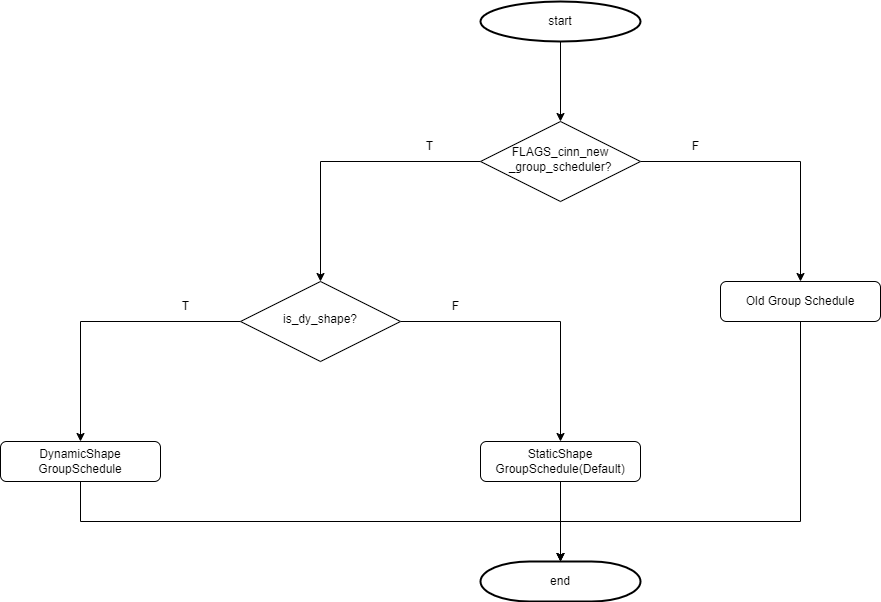

The diagram above was exported from draw.io. Its source (the exported page's mxGraphModel, read from the mxfile embedded in the PNG):
<mxGraphModel dx="929" dy="1915" grid="1" gridSize="10" guides="1" tooltips="1" connect="1" arrows="1" fold="1" page="1" pageScale="1" pageWidth="827" pageHeight="1169" math="0" shadow="0">
  <root>
    <mxCell id="0" />
    <mxCell id="1" parent="0" />
    <mxCell id="vJR2Mgk6q2Pp1sHHh8RZ-4" style="edgeStyle=orthogonalEdgeStyle;rounded=0;orthogonalLoop=1;jettySize=auto;html=1;entryX=0.5;entryY=0;entryDx=0;entryDy=0;entryPerimeter=0;" edge="1" parent="1" source="rKNHzSAnqFJj7FOyBAin-2" target="F-NaPbtkPgRx-N-OxF4l-2">
      <mxGeometry relative="1" as="geometry">
        <Array as="points">
          <mxPoint x="800" y="440" />
          <mxPoint x="560" y="440" />
        </Array>
      </mxGeometry>
    </mxCell>
    <mxCell id="rKNHzSAnqFJj7FOyBAin-2" value="Old Group Schedule" style="rounded=1;whiteSpace=wrap;html=1;" parent="1" vertex="1">
      <mxGeometry x="720" y="200" width="160" height="40" as="geometry" />
    </mxCell>
    <mxCell id="O-mbkvKQ3HDS0vQx2RTW-9" style="edgeStyle=orthogonalEdgeStyle;rounded=0;orthogonalLoop=1;jettySize=auto;html=1;entryX=0.5;entryY=0;entryDx=0;entryDy=0;" parent="1" source="O-mbkvKQ3HDS0vQx2RTW-1" target="rKNHzSAnqFJj7FOyBAin-2" edge="1">
      <mxGeometry relative="1" as="geometry">
        <Array as="points">
          <mxPoint x="800" y="80" />
        </Array>
      </mxGeometry>
    </mxCell>
    <mxCell id="x_QtlQaHUYimDglkxurW-2" style="edgeStyle=orthogonalEdgeStyle;rounded=0;orthogonalLoop=1;jettySize=auto;html=1;entryX=0.5;entryY=0;entryDx=0;entryDy=0;" parent="1" source="O-mbkvKQ3HDS0vQx2RTW-1" target="x_QtlQaHUYimDglkxurW-1" edge="1">
      <mxGeometry relative="1" as="geometry" />
    </mxCell>
    <mxCell id="O-mbkvKQ3HDS0vQx2RTW-1" value="FLAGS_cinn_new&lt;br&gt;_group_scheduler?" style="rhombus;whiteSpace=wrap;html=1;shadow=0;fontFamily=Helvetica;fontSize=12;align=center;strokeWidth=1;spacing=6;spacingTop=-4;" parent="1" vertex="1">
      <mxGeometry x="480" y="40" width="160" height="80" as="geometry" />
    </mxCell>
    <mxCell id="vJR2Mgk6q2Pp1sHHh8RZ-2" style="edgeStyle=orthogonalEdgeStyle;rounded=0;orthogonalLoop=1;jettySize=auto;html=1;entryX=0.5;entryY=0;entryDx=0;entryDy=0;entryPerimeter=0;" edge="1" parent="1" source="O-mbkvKQ3HDS0vQx2RTW-5" target="F-NaPbtkPgRx-N-OxF4l-2">
      <mxGeometry relative="1" as="geometry">
        <Array as="points">
          <mxPoint x="80" y="440" />
          <mxPoint x="560" y="440" />
        </Array>
      </mxGeometry>
    </mxCell>
    <mxCell id="O-mbkvKQ3HDS0vQx2RTW-5" value="DynamicShape GroupSchedule" style="rounded=1;whiteSpace=wrap;html=1;" parent="1" vertex="1">
      <mxGeometry y="360" width="160" height="40" as="geometry" />
    </mxCell>
    <mxCell id="O-mbkvKQ3HDS0vQx2RTW-10" value="F" style="text;html=1;align=center;verticalAlign=middle;resizable=0;points=[];autosize=1;strokeColor=none;fillColor=none;" parent="1" vertex="1">
      <mxGeometry x="680" y="50" width="30" height="30" as="geometry" />
    </mxCell>
    <mxCell id="x_QtlQaHUYimDglkxurW-5" style="edgeStyle=orthogonalEdgeStyle;rounded=0;orthogonalLoop=1;jettySize=auto;html=1;" parent="1" source="x_QtlQaHUYimDglkxurW-1" target="O-mbkvKQ3HDS0vQx2RTW-5" edge="1">
      <mxGeometry relative="1" as="geometry" />
    </mxCell>
    <mxCell id="x_QtlQaHUYimDglkxurW-7" style="edgeStyle=orthogonalEdgeStyle;rounded=0;orthogonalLoop=1;jettySize=auto;html=1;entryX=0.5;entryY=0;entryDx=0;entryDy=0;" parent="1" source="x_QtlQaHUYimDglkxurW-1" target="x_QtlQaHUYimDglkxurW-4" edge="1">
      <mxGeometry relative="1" as="geometry">
        <mxPoint x="510" y="250" as="targetPoint" />
      </mxGeometry>
    </mxCell>
    <mxCell id="x_QtlQaHUYimDglkxurW-1" value="is_dy_shape?" style="rhombus;whiteSpace=wrap;html=1;shadow=0;fontFamily=Helvetica;fontSize=12;align=center;strokeWidth=1;spacing=6;spacingTop=-4;" parent="1" vertex="1">
      <mxGeometry x="240" y="200" width="160" height="80" as="geometry" />
    </mxCell>
    <mxCell id="x_QtlQaHUYimDglkxurW-3" value="T" style="text;html=1;align=center;verticalAlign=middle;resizable=0;points=[];autosize=1;strokeColor=none;fillColor=none;" parent="1" vertex="1">
      <mxGeometry x="413.5" y="50" width="30" height="30" as="geometry" />
    </mxCell>
    <mxCell id="vJR2Mgk6q2Pp1sHHh8RZ-3" style="edgeStyle=orthogonalEdgeStyle;rounded=0;orthogonalLoop=1;jettySize=auto;html=1;" edge="1" parent="1" source="x_QtlQaHUYimDglkxurW-4">
      <mxGeometry relative="1" as="geometry">
        <mxPoint x="560" y="480" as="targetPoint" />
      </mxGeometry>
    </mxCell>
    <mxCell id="x_QtlQaHUYimDglkxurW-4" value="StaticShape&lt;br&gt;GroupSchedule(Default)" style="rounded=1;whiteSpace=wrap;html=1;" parent="1" vertex="1">
      <mxGeometry x="480" y="360" width="160" height="40" as="geometry" />
    </mxCell>
    <mxCell id="x_QtlQaHUYimDglkxurW-6" value="T" style="text;html=1;align=center;verticalAlign=middle;resizable=0;points=[];autosize=1;strokeColor=none;fillColor=none;" parent="1" vertex="1">
      <mxGeometry x="170" y="210" width="30" height="30" as="geometry" />
    </mxCell>
    <mxCell id="x_QtlQaHUYimDglkxurW-8" value="F" style="text;html=1;align=center;verticalAlign=middle;resizable=0;points=[];autosize=1;strokeColor=none;fillColor=none;" parent="1" vertex="1">
      <mxGeometry x="440" y="210" width="30" height="30" as="geometry" />
    </mxCell>
    <mxCell id="vJR2Mgk6q2Pp1sHHh8RZ-1" style="edgeStyle=orthogonalEdgeStyle;rounded=0;orthogonalLoop=1;jettySize=auto;html=1;entryX=0.5;entryY=0;entryDx=0;entryDy=0;" edge="1" parent="1" source="F-NaPbtkPgRx-N-OxF4l-1" target="O-mbkvKQ3HDS0vQx2RTW-1">
      <mxGeometry relative="1" as="geometry" />
    </mxCell>
    <mxCell id="F-NaPbtkPgRx-N-OxF4l-1" value="start" style="strokeWidth=2;html=1;shape=mxgraph.flowchart.start_1;whiteSpace=wrap;" vertex="1" parent="1">
      <mxGeometry x="480" y="-80" width="160" height="40" as="geometry" />
    </mxCell>
    <mxCell id="F-NaPbtkPgRx-N-OxF4l-2" value="end" style="strokeWidth=2;html=1;shape=mxgraph.flowchart.terminator;whiteSpace=wrap;" vertex="1" parent="1">
      <mxGeometry x="480" y="480" width="160" height="40" as="geometry" />
    </mxCell>
  </root>
</mxGraphModel>